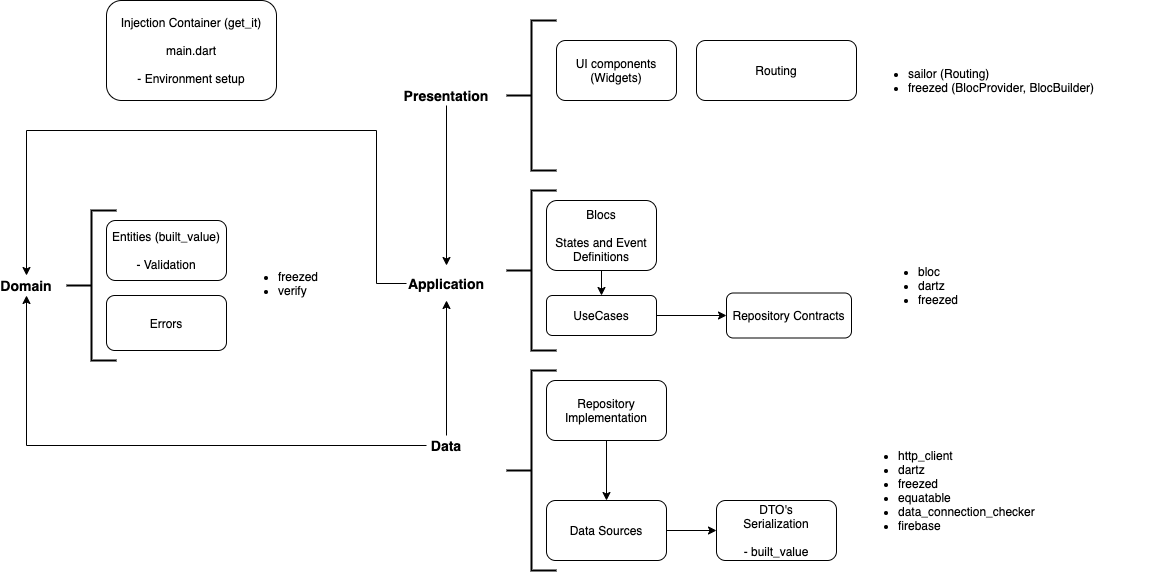

The diagram above was exported from draw.io. Its source (the exported page's mxGraphModel, read from the mxfile embedded in the PNG):
<mxGraphModel dx="2276" dy="741" grid="1" gridSize="10" guides="1" tooltips="1" connect="1" arrows="1" fold="1" page="1" pageScale="1" pageWidth="850" pageHeight="1100" math="0" shadow="0">
  <root>
    <mxCell id="0" />
    <mxCell id="1" parent="0" />
    <mxCell id="FkwHqkzijFmM8w9OKDNW-1" value="UI components (Widgets)" style="rounded=1;whiteSpace=wrap;html=1;" parent="1" vertex="1">
      <mxGeometry x="190" y="100" width="120" height="60" as="geometry" />
    </mxCell>
    <mxCell id="FkwHqkzijFmM8w9OKDNW-2" value="" style="strokeWidth=2;html=1;shape=mxgraph.flowchart.annotation_2;align=left;labelPosition=right;pointerEvents=1;" parent="1" vertex="1">
      <mxGeometry x="140" y="80" width="50" height="150" as="geometry" />
    </mxCell>
    <mxCell id="FkwHqkzijFmM8w9OKDNW-30" style="edgeStyle=orthogonalEdgeStyle;rounded=0;orthogonalLoop=1;jettySize=auto;html=1;entryX=0.5;entryY=0;entryDx=0;entryDy=0;" parent="1" source="FkwHqkzijFmM8w9OKDNW-3" target="FkwHqkzijFmM8w9OKDNW-7" edge="1">
      <mxGeometry relative="1" as="geometry" />
    </mxCell>
    <mxCell id="FkwHqkzijFmM8w9OKDNW-3" value="&lt;font style=&quot;font-size: 14px&quot;&gt;&lt;b&gt;Presentation&lt;/b&gt;&lt;/font&gt;" style="text;html=1;strokeColor=none;fillColor=none;align=center;verticalAlign=middle;whiteSpace=wrap;rounded=0;" parent="1" vertex="1">
      <mxGeometry x="60" y="145" width="40" height="20" as="geometry" />
    </mxCell>
    <mxCell id="FkwHqkzijFmM8w9OKDNW-4" value="Routing" style="rounded=1;whiteSpace=wrap;html=1;" parent="1" vertex="1">
      <mxGeometry x="330" y="100" width="160" height="60" as="geometry" />
    </mxCell>
    <mxCell id="FkwHqkzijFmM8w9OKDNW-6" value="" style="strokeWidth=2;html=1;shape=mxgraph.flowchart.annotation_2;align=left;labelPosition=right;pointerEvents=1;" parent="1" vertex="1">
      <mxGeometry x="140" y="250" width="50" height="160" as="geometry" />
    </mxCell>
    <mxCell id="FkwHqkzijFmM8w9OKDNW-22" style="edgeStyle=orthogonalEdgeStyle;rounded=0;orthogonalLoop=1;jettySize=auto;html=1;entryX=0.5;entryY=0;entryDx=0;entryDy=0;" parent="1" target="FkwHqkzijFmM8w9OKDNW-12" edge="1">
      <mxGeometry relative="1" as="geometry">
        <mxPoint x="40" y="343" as="sourcePoint" />
        <mxPoint x="-350" y="300" as="targetPoint" />
        <Array as="points">
          <mxPoint x="10" y="343" />
          <mxPoint x="10" y="190" />
          <mxPoint x="-340" y="190" />
        </Array>
      </mxGeometry>
    </mxCell>
    <mxCell id="FkwHqkzijFmM8w9OKDNW-7" value="&lt;b&gt;&lt;font style=&quot;font-size: 14px&quot;&gt;Application&lt;/font&gt;&lt;/b&gt;" style="text;html=1;strokeColor=none;fillColor=none;align=center;verticalAlign=middle;whiteSpace=wrap;rounded=0;" parent="1" vertex="1">
      <mxGeometry x="60" y="325" width="40" height="35" as="geometry" />
    </mxCell>
    <mxCell id="FkwHqkzijFmM8w9OKDNW-10" style="edgeStyle=orthogonalEdgeStyle;rounded=0;orthogonalLoop=1;jettySize=auto;html=1;exitX=0.5;exitY=1;exitDx=0;exitDy=0;entryX=0.5;entryY=0;entryDx=0;entryDy=0;" parent="1" source="FkwHqkzijFmM8w9OKDNW-8" target="FkwHqkzijFmM8w9OKDNW-9" edge="1">
      <mxGeometry relative="1" as="geometry" />
    </mxCell>
    <mxCell id="FkwHqkzijFmM8w9OKDNW-8" value="Blocs&lt;br&gt;&lt;br&gt;States and Event Definitions" style="rounded=1;whiteSpace=wrap;html=1;" parent="1" vertex="1">
      <mxGeometry x="180" y="260" width="110" height="70" as="geometry" />
    </mxCell>
    <mxCell id="FkwHqkzijFmM8w9OKDNW-25" style="edgeStyle=orthogonalEdgeStyle;rounded=0;orthogonalLoop=1;jettySize=auto;html=1;entryX=0;entryY=0.5;entryDx=0;entryDy=0;" parent="1" source="FkwHqkzijFmM8w9OKDNW-9" target="FkwHqkzijFmM8w9OKDNW-19" edge="1">
      <mxGeometry relative="1" as="geometry">
        <mxPoint x="320" y="375" as="targetPoint" />
      </mxGeometry>
    </mxCell>
    <mxCell id="FkwHqkzijFmM8w9OKDNW-9" value="UseCases" style="rounded=1;whiteSpace=wrap;html=1;" parent="1" vertex="1">
      <mxGeometry x="180" y="355" width="110" height="40" as="geometry" />
    </mxCell>
    <mxCell id="FkwHqkzijFmM8w9OKDNW-11" value="" style="strokeWidth=2;html=1;shape=mxgraph.flowchart.annotation_2;align=left;labelPosition=right;pointerEvents=1;" parent="1" vertex="1">
      <mxGeometry x="-300" y="270" width="50" height="150" as="geometry" />
    </mxCell>
    <mxCell id="FkwHqkzijFmM8w9OKDNW-12" value="&lt;b&gt;&lt;font style=&quot;font-size: 14px&quot;&gt;Domain&lt;/font&gt;&lt;/b&gt;" style="text;html=1;strokeColor=none;fillColor=none;align=center;verticalAlign=middle;whiteSpace=wrap;rounded=0;" parent="1" vertex="1">
      <mxGeometry x="-360" y="335" width="40" height="20" as="geometry" />
    </mxCell>
    <mxCell id="FkwHqkzijFmM8w9OKDNW-13" value="" style="strokeWidth=2;html=1;shape=mxgraph.flowchart.annotation_2;align=left;labelPosition=right;pointerEvents=1;" parent="1" vertex="1">
      <mxGeometry x="140" y="430" width="50" height="200" as="geometry" />
    </mxCell>
    <mxCell id="FkwHqkzijFmM8w9OKDNW-23" style="edgeStyle=orthogonalEdgeStyle;rounded=0;orthogonalLoop=1;jettySize=auto;html=1;entryX=0.5;entryY=1;entryDx=0;entryDy=0;" parent="1" source="FkwHqkzijFmM8w9OKDNW-14" target="FkwHqkzijFmM8w9OKDNW-12" edge="1">
      <mxGeometry relative="1" as="geometry" />
    </mxCell>
    <mxCell id="FkwHqkzijFmM8w9OKDNW-28" style="edgeStyle=orthogonalEdgeStyle;rounded=0;orthogonalLoop=1;jettySize=auto;html=1;entryX=0.5;entryY=1;entryDx=0;entryDy=0;" parent="1" source="FkwHqkzijFmM8w9OKDNW-14" target="FkwHqkzijFmM8w9OKDNW-7" edge="1">
      <mxGeometry relative="1" as="geometry" />
    </mxCell>
    <mxCell id="FkwHqkzijFmM8w9OKDNW-14" value="&lt;font style=&quot;font-size: 14px&quot;&gt;&lt;b&gt;Data&lt;/b&gt;&lt;/font&gt;" style="text;html=1;strokeColor=none;fillColor=none;align=center;verticalAlign=middle;whiteSpace=wrap;rounded=0;" parent="1" vertex="1">
      <mxGeometry x="60" y="495" width="40" height="20" as="geometry" />
    </mxCell>
    <mxCell id="FkwHqkzijFmM8w9OKDNW-16" value="Entities (built_value)&lt;br&gt;&lt;br&gt;- Validation" style="rounded=1;whiteSpace=wrap;html=1;" parent="1" vertex="1">
      <mxGeometry x="-260" y="280" width="120" height="60" as="geometry" />
    </mxCell>
    <mxCell id="FkwHqkzijFmM8w9OKDNW-17" value="Errors" style="rounded=1;whiteSpace=wrap;html=1;" parent="1" vertex="1">
      <mxGeometry x="-260" y="355" width="120" height="55" as="geometry" />
    </mxCell>
    <mxCell id="FkwHqkzijFmM8w9OKDNW-27" style="edgeStyle=orthogonalEdgeStyle;rounded=0;orthogonalLoop=1;jettySize=auto;html=1;entryX=0;entryY=0.5;entryDx=0;entryDy=0;" parent="1" source="FkwHqkzijFmM8w9OKDNW-18" target="FkwHqkzijFmM8w9OKDNW-26" edge="1">
      <mxGeometry relative="1" as="geometry" />
    </mxCell>
    <mxCell id="FkwHqkzijFmM8w9OKDNW-18" value="Data Sources" style="rounded=1;whiteSpace=wrap;html=1;" parent="1" vertex="1">
      <mxGeometry x="180" y="560" width="120" height="60" as="geometry" />
    </mxCell>
    <mxCell id="FkwHqkzijFmM8w9OKDNW-19" value="Repository Contracts" style="rounded=1;whiteSpace=wrap;html=1;" parent="1" vertex="1">
      <mxGeometry x="360" y="352.5" width="125" height="45" as="geometry" />
    </mxCell>
    <mxCell id="FkwHqkzijFmM8w9OKDNW-21" style="edgeStyle=orthogonalEdgeStyle;rounded=0;orthogonalLoop=1;jettySize=auto;html=1;exitX=0.5;exitY=1;exitDx=0;exitDy=0;entryX=0.5;entryY=0;entryDx=0;entryDy=0;" parent="1" source="FkwHqkzijFmM8w9OKDNW-20" target="FkwHqkzijFmM8w9OKDNW-18" edge="1">
      <mxGeometry relative="1" as="geometry" />
    </mxCell>
    <mxCell id="FkwHqkzijFmM8w9OKDNW-20" value="Repository Implementation" style="rounded=1;whiteSpace=wrap;html=1;" parent="1" vertex="1">
      <mxGeometry x="180" y="440" width="120" height="60" as="geometry" />
    </mxCell>
    <mxCell id="FkwHqkzijFmM8w9OKDNW-26" value="DTO's&lt;br&gt;Serialization&lt;br&gt;&lt;br&gt;- built_value" style="rounded=1;whiteSpace=wrap;html=1;" parent="1" vertex="1">
      <mxGeometry x="350" y="560" width="120" height="60" as="geometry" />
    </mxCell>
    <mxCell id="FkwHqkzijFmM8w9OKDNW-31" value="Injection Container (get_it)&lt;br&gt;&lt;br&gt;main.dart&lt;br&gt;&lt;br&gt;- Environment setup" style="rounded=1;whiteSpace=wrap;html=1;" parent="1" vertex="1">
      <mxGeometry x="-260" y="60" width="170" height="100" as="geometry" />
    </mxCell>
    <mxCell id="FkwHqkzijFmM8w9OKDNW-32" value="&lt;ul&gt;&lt;li&gt;sailor (Routing)&lt;/li&gt;&lt;li&gt;freezed (BlocProvider, BlocBuilder)&lt;/li&gt;&lt;/ul&gt;" style="text;strokeColor=none;fillColor=none;html=1;whiteSpace=wrap;verticalAlign=middle;overflow=hidden;" parent="1" vertex="1">
      <mxGeometry x="500" y="100" width="300" height="80" as="geometry" />
    </mxCell>
    <mxCell id="FkwHqkzijFmM8w9OKDNW-33" value="&lt;ul&gt;&lt;li&gt;freezed&lt;/li&gt;&lt;li&gt;verify&lt;/li&gt;&lt;/ul&gt;" style="text;strokeColor=none;fillColor=none;html=1;whiteSpace=wrap;verticalAlign=middle;overflow=hidden;" parent="1" vertex="1">
      <mxGeometry x="-130" y="302.5" width="100" height="80" as="geometry" />
    </mxCell>
    <mxCell id="FkwHqkzijFmM8w9OKDNW-34" value="&lt;ul&gt;&lt;li&gt;bloc&lt;/li&gt;&lt;li&gt;dartz&lt;/li&gt;&lt;li&gt;freezed&lt;/li&gt;&lt;/ul&gt;" style="text;strokeColor=none;fillColor=none;html=1;whiteSpace=wrap;verticalAlign=middle;overflow=hidden;" parent="1" vertex="1">
      <mxGeometry x="510" y="305" width="100" height="80" as="geometry" />
    </mxCell>
    <mxCell id="FkwHqkzijFmM8w9OKDNW-35" value="&lt;ul&gt;&lt;li&gt;http_client&lt;/li&gt;&lt;li&gt;dartz&lt;/li&gt;&lt;li&gt;freezed&lt;/li&gt;&lt;li&gt;equatable&lt;/li&gt;&lt;li&gt;data_connection_checker&lt;/li&gt;&lt;li&gt;firebase&lt;/li&gt;&lt;/ul&gt;" style="text;strokeColor=none;fillColor=none;html=1;whiteSpace=wrap;verticalAlign=middle;overflow=hidden;" parent="1" vertex="1">
      <mxGeometry x="490" y="480" width="250" height="140" as="geometry" />
    </mxCell>
  </root>
</mxGraphModel>